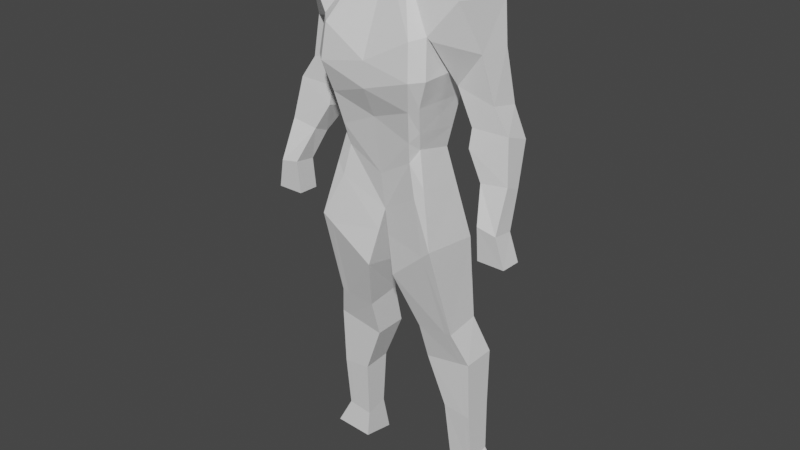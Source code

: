 # Source: HumanBase.blend  (saved by Blender 2.91.10; exported with 4.5.12 LTS)
import bpy
from mathutils import Matrix  # noqa: F401  (used for matrix-valued properties, if any)

bpy.ops.wm.read_factory_settings(use_empty=True)
scene = bpy.context.scene
scene.name = 'Scene'

# ---- collections
col_collection = bpy.data.collections.new('Collection'); scene.collection.children.link(col_collection)

# ---- world
world_world = bpy.data.worlds.new('World'); scene.world = world_world
world_world.use_nodes = True; world_world.node_tree.nodes.clear()
_N = world_world.node_tree.nodes; _L = world_world.node_tree.links
n0 = _N.new('ShaderNodeOutputWorld'); n0.name = 'World Output'; n0.location = (300, 300)
n1 = _N.new('ShaderNodeBackground'); n1.name = 'Background'; n1.location = (10, 300)
n1.inputs[0].default_value = (0.05088, 0.05088, 0.05088, 1.0)
_L.new(n1.outputs[0], n0.inputs[0])
n0.is_active_output = True
world_world.color = (0.05088, 0.05088, 0.05088)
world_world.use_sun_shadow = False
world_world.sun_shadow_jitter_overblur = 0.0

# ---- meshes
me_plane = bpy.data.meshes.new('Plane')
me_plane.from_pydata([(-0.2151, 0.3215, -0.07029), (0.0, -0.03089, -0.1231), (-0.1139, 1.18, -0.1253), (0.0, 1.174, -0.1253), (-0.348, -0.5702, -0.1407), (-0.1551, -0.5892, -0.1407), (-0.4164, -1.368, -0.189), (-0.2827, -1.387, -0.189), (-0.2873, 0.87, -0.1846), (0.0, 0.7593, -0.1385), (-0.4155, 1.027, -0.2044), (-0.3001, 0.8401, -0.1846), (-0.5249, 0.5792, -0.1443), (-0.4157, 0.442, -0.1177), (-0.648, 0.06552, 0.03038), (-0.5479, 0.08426, 0.03038), (-0.6877, -0.08108, 0.01519), (-0.5463, -0.08065, 0.01519), (-0.3251, -0.1282, -0.1231), (-0.07497, -0.3655, -0.1297), (-0.4116, -0.7725, -0.1978), (-0.1607, -0.8156, -0.1978), (-0.4141, -1.088, -0.189), (-0.2625, -1.073, -0.189), (-0.6082, 0.4466, -0.1177), (-0.415, 0.3649, -0.09495), (-0.6404, 0.2482, -0.02659), (-0.4971, 0.2283, -0.02659), (-0.4685, 0.8318, -0.1481), (-0.3307, 0.6581, -0.1367), (-0.3057, 0.7277, -0.1385), (0.0, 0.5816, -0.1187), (-0.4981, -1.589, -0.2418), (-0.288, -1.6, -0.2418), (-0.1108, 1.353, -0.1187), (0.0, 1.335, -0.1187), (-0.2151, 0.3673, 0.1245), (0.0, 0.006476, 0.115), (-0.1139, 1.187, 0.08862), (0.0, 1.181, 0.08862), (-0.348, -0.5922, 0.04466), (-0.1551, -0.6111, 0.04466), (-0.4164, -1.396, -0.06743), (-0.2827, -1.415, -0.06743), (-0.2873, 0.9101, 0.1798), (0.0, 0.7678, 0.2564), (-0.4155, 1.076, 0.1361), (-0.3001, 0.8912, 0.1666), (-0.5249, 0.6134, 0.01266), (-0.4157, 0.4914, 0.01646), (-0.648, 0.08071, 0.1418), (-0.5479, 0.09946, 0.1418), (-0.6877, -0.07729, 0.1266), (-0.5463, -0.07685, 0.1266), (-0.3251, -0.0886, 0.1941), (-0.07497, -0.3083, 0.1524), (-0.4116, -0.7747, -0.01908), (-0.1607, -0.8178, -0.01908), (-0.4141, -1.099, -0.03446), (-0.2625, -1.084, -0.03446), (-0.6082, 0.496, 0.01646), (-0.415, 0.3991, 0.03545), (-0.6404, 0.2824, 0.05444), (-0.4971, 0.2624, 0.05444), (-0.4685, 0.8356, 0.03165), (-0.3307, 0.6619, 0.01266), (-0.3057, 0.7252, 0.2051), (0.0, 0.6407, 0.2564), (-0.4981, -1.552, -0.05864), (-0.288, -1.563, -0.05864), (-0.1108, 1.274, 0.08862), (0.0, 1.255, 0.08862), (-0.1748, 0.2554, -0.1017), (-0.09252, 1.179, -0.1253), (-0.3118, -0.5737, -0.1407), (-0.3913, -1.371, -0.189), (-0.2334, 0.8493, -0.176), (-0.2782, -0.1726, -0.1243), (-0.3646, -0.7806, -0.1978), (-0.3857, -1.085, -0.189), (-0.2484, 0.7003, -0.1348), (-0.4587, -1.591, -0.2418), (-0.09004, 1.349, -0.1187), (-0.1748, 0.2997, 0.1515), (-0.09252, 1.185, 0.08862), (-0.3118, -0.5957, 0.04466), (-0.3913, -1.4, -0.06743), (-0.2334, 0.8924, 0.2358), (-0.2782, -0.1298, 0.1863), (-0.3646, -0.7828, -0.01908), (-0.3857, -1.096, -0.03446), (-0.2484, 0.7183, 0.2564), (-0.4587, -1.554, -0.05864), (-0.09004, 1.27, 0.08862), (-0.2618, 0.5803, -0.1042), (0.0, 0.3881, -0.1008), (-0.2618, 0.5929, 0.1918), (0.0, 0.49, 0.1861), (-0.2163, 0.5682, 0.2139), (-0.2163, 0.5443, -0.1036), (-0.02822, -0.1568, -0.1256), (-0.2565, 0.1522, -0.09016), (-0.02822, -0.112, 0.1291), (-0.2565, 0.1957, 0.1507), (-0.2137, 0.138, 0.1646), (-0.2137, 0.09432, -0.1102), (-0.2337, 0.4247, -0.08381), (-0.2337, 0.4572, 0.1514), (-0.1913, 0.3706, -0.1024), (0.0, 0.1361, -0.1142), (0.0, 0.1992, 0.1434), (-0.1913, 0.4067, 0.1764)], [], [(76, 73, 3, 9), (77, 74, 4, 18), (79, 75, 6, 22), (80, 76, 9, 31), (8, 11, 10, 2), (29, 13, 12, 28), (27, 15, 14, 26), (15, 17, 16, 14), (105, 77, 18, 101), (74, 78, 20, 4), (78, 79, 22, 20), (13, 25, 24, 12), (25, 27, 26, 24), (11, 29, 28, 10), (99, 80, 31, 95), (75, 81, 32, 6), (73, 82, 35, 3), (87, 45, 39, 84), (88, 54, 40, 85), (90, 58, 42, 86), (91, 67, 45, 87), (44, 38, 46, 47), (65, 64, 48, 49), (63, 62, 50, 51), (51, 50, 52, 53), (104, 103, 54, 88), (85, 40, 56, 89), (89, 56, 58, 90), (49, 48, 60, 61), (61, 60, 62, 63), (47, 46, 64, 65), (98, 97, 67, 91), (86, 42, 68, 92), (84, 39, 71, 93), (24, 26, 62, 60), (17, 15, 51, 53), (34, 2, 38, 70), (15, 27, 63, 51), (101, 18, 54, 103), (5, 19, 55, 41), (10, 28, 64, 46), (106, 0, 36, 107), (2, 10, 46, 38), (13, 29, 65, 49), (4, 20, 56, 40), (11, 8, 44, 47), (23, 21, 57, 59), (8, 30, 66, 44), (28, 12, 48, 64), (20, 22, 58, 56), (29, 11, 47, 65), (18, 4, 40, 54), (7, 23, 59, 43), (81, 33, 69, 92), (100, 1, 37, 102), (26, 14, 50, 62), (6, 32, 68, 42), (12, 24, 60, 48), (25, 13, 49, 61), (33, 7, 43, 69), (22, 6, 42, 58), (27, 25, 61, 63), (16, 17, 53, 52), (82, 34, 70, 93), (21, 5, 41, 57), (14, 16, 52, 50), (35, 82, 93, 71), (32, 81, 92, 68), (38, 84, 93, 70), (43, 86, 92, 69), (96, 98, 91, 66), (57, 89, 90, 59), (41, 85, 89, 57), (102, 104, 88, 55), (66, 91, 87, 44), (59, 90, 86, 43), (55, 88, 85, 41), (44, 87, 84, 38), (2, 34, 82, 73), (7, 33, 81, 75), (94, 30, 80, 99), (21, 23, 79, 78), (5, 21, 78, 74), (100, 19, 77, 105), (30, 8, 76, 80), (23, 7, 75, 79), (19, 5, 74, 77), (8, 2, 73, 76), (106, 94, 99, 108), (107, 111, 98, 96), (30, 94, 96, 66), (111, 110, 97, 98), (108, 99, 95, 109), (1, 100, 105, 72), (37, 83, 104, 102), (19, 100, 102, 55), (0, 101, 103, 36), (83, 36, 103, 104), (72, 105, 101, 0), (72, 108, 109, 1), (83, 37, 110, 111), (36, 83, 111, 107), (0, 106, 108, 72), (94, 106, 107, 96)])
_uv = me_plane.uv_layers.new(name='UVMap')
_uv.uv.foreach_set('vector', [0.1874, 0.6896, 0.1874, 1.0, 1.0, 1.0, 1.0, 0.6896, 0.1874, 0.0, 0.1874, 0.0, 0.0, 0.0, 0.0, 0.0, 0.1874, 0.0, 0.1874, 0.0, 0.0, 0.0, 0.0, 0.0, 0.1874, 0.5669, 0.1874, 0.6896, 1.0, 0.6896, 1.0, 0.5669, 0.0, 0.6896, 0.0, 0.6896, 0.0, 1.0, 0.0, 1.0, 0.0, 0.6896, 0.0, 0.6896, 0.0, 1.0, 0.0, 1.0, 0.0, 0.6896, 0.0, 0.6896, 0.0, 1.0, 0.0, 1.0, 0.0, 0.6896, 0.0, 0.6896, 0.0, 1.0, 0.0, 1.0, 0.1874, 0.0, 0.1874, 0.0, 0.0, 0.0, 0.0, 0.0, 0.1874, 0.0, 0.1874, 0.0, 0.0, 0.0, 0.0, 0.0, 0.1874, 0.0, 0.1874, 0.0, 0.0, 0.0, 0.0, 0.0, 0.0, 0.6896, 0.0, 0.6896, 0.0, 1.0, 0.0, 1.0, 0.0, 0.6896, 0.0, 0.6896, 0.0, 1.0, 0.0, 1.0, 0.0, 0.6896, 0.0, 0.6896, 0.0, 1.0, 0.0, 1.0, 0.1874, 0.3709, 0.1874, 0.5669, 1.0, 0.5669, 1.0, 0.3709, 0.1874, 0.0, 0.1874, 0.0, 0.0, 0.0, 0.0, 0.0, 0.1874, 1.0, 0.1874, 1.0, 1.0, 1.0, 1.0, 1.0, 0.1874, 0.6896, 1.0, 0.6896, 1.0, 1.0, 0.1874, 1.0, 0.1874, 0.0, 0.0, 0.0, 0.0, 0.0, 0.1874, 0.0, 0.1874, 0.0, 0.0, 0.0, 0.0, 0.0, 0.1874, 0.0, 0.1874, 0.5669, 1.0, 0.5669, 1.0, 0.6896, 0.1874, 0.6896, 0.0, 0.6896, 0.0, 1.0, 0.0, 1.0, 0.0, 0.6896, 0.0, 0.6896, 0.0, 1.0, 0.0, 1.0, 0.0, 0.6896, 0.0, 0.6896, 0.0, 1.0, 0.0, 1.0, 0.0, 0.6896, 0.0, 0.6896, 0.0, 1.0, 0.0, 1.0, 0.0, 0.6896, 0.1874, 0.0, 0.0, 0.0, 0.0, 0.0, 0.1874, 0.0, 0.1874, 0.0, 0.0, 0.0, 0.0, 0.0, 0.1874, 0.0, 0.1874, 0.0, 0.0, 0.0, 0.0, 0.0, 0.1874, 0.0, 0.0, 0.6896, 0.0, 1.0, 0.0, 1.0, 0.0, 0.6896, 0.0, 0.6896, 0.0, 1.0, 0.0, 1.0, 0.0, 0.6896, 0.0, 0.6896, 0.0, 1.0, 0.0, 1.0, 0.0, 0.6896, 0.1874, 0.3709, 1.0, 0.3709, 1.0, 0.5669, 0.1874, 0.5669, 0.1874, 0.0, 0.0, 0.0, 0.0, 0.0, 0.1874, 0.0, 0.1874, 1.0, 1.0, 1.0, 1.0, 1.0, 0.1874, 1.0, 0.0, 1.0, 0.0, 1.0, 0.0, 1.0, 0.0, 1.0, 0.0, 0.6896, 0.0, 0.6896, 0.0, 0.6896, 0.0, 0.6896, 0.0, 1.0, 0.0, 1.0, 0.0, 1.0, 0.0, 1.0, 0.0, 0.6896, 0.0, 0.6896, 0.0, 0.6896, 0.0, 0.6896, 0.0, 0.0, 0.0, 0.0, 0.0, 0.0, 0.0, 0.0, 1.0, 0.0, 1.0, 0.0, 1.0, 0.0, 1.0, 0.0, 0.0, 1.0, 0.0, 1.0, 0.0, 1.0, 0.0, 1.0, 0.0, 0.1478, 0.0, 0.0, 0.0, 0.0, 0.0, 0.1478, 0.0, 1.0, 0.0, 1.0, 0.0, 1.0, 0.0, 1.0, 0.0, 0.6896, 0.0, 0.6896, 0.0, 0.6896, 0.0, 0.6896, 0.0, 0.0, 0.0, 0.0, 0.0, 0.0, 0.0, 0.0, 0.0, 0.6896, 0.0, 0.6896, 0.0, 0.6896, 0.0, 0.6896, 1.0, 0.0, 1.0, 0.0, 1.0, 0.0, 1.0, 0.0, 0.0, 0.6896, 0.0, 0.5669, 0.0, 0.5669, 0.0, 0.6896, 0.0, 1.0, 0.0, 1.0, 0.0, 1.0, 0.0, 1.0, 0.0, 0.0, 0.0, 0.0, 0.0, 0.0, 0.0, 0.0, 0.0, 0.6896, 0.0, 0.6896, 0.0, 0.6896, 0.0, 0.6896, 0.0, 0.0, 0.0, 0.0, 0.0, 0.0, 0.0, 0.0, 1.0, 0.0, 1.0, 0.0, 1.0, 0.0, 1.0, 0.0, 0.1874, 0.0, 1.0, 0.0, 1.0, 0.0, 0.1874, 0.0, 1.0, 0.0, 1.0, 0.0, 1.0, 0.0, 1.0, 0.0, 0.0, 1.0, 0.0, 1.0, 0.0, 1.0, 0.0, 1.0, 0.0, 0.0, 0.0, 0.0, 0.0, 0.0, 0.0, 0.0, 0.0, 1.0, 0.0, 1.0, 0.0, 1.0, 0.0, 1.0, 0.0, 0.6896, 0.0, 0.6896, 0.0, 0.6896, 0.0, 0.6896, 1.0, 0.0, 1.0, 0.0, 1.0, 0.0, 1.0, 0.0, 0.0, 0.0, 0.0, 0.0, 0.0, 0.0, 0.0, 0.0, 0.0, 0.6896, 0.0, 0.6896, 0.0, 0.6896, 0.0, 0.6896, 0.0, 1.0, 0.0, 0.6896, 0.0, 0.6896, 0.0, 1.0, 0.1874, 1.0, 0.0, 1.0, 0.0, 1.0, 0.1874, 1.0, 1.0, 0.0, 1.0, 0.0, 1.0, 0.0, 1.0, 0.0, 0.0, 1.0, 0.0, 1.0, 0.0, 1.0, 0.0, 1.0, 1.0, 1.0, 0.1874, 1.0, 0.1874, 1.0, 1.0, 1.0, 0.0, 0.0, 0.1874, 0.0, 0.1874, 0.0, 0.0, 0.0, 0.0, 1.0, 0.1874, 1.0, 0.1874, 1.0, 0.0, 1.0, 1.0, 0.0, 0.1874, 0.0, 0.1874, 0.0, 1.0, 0.0, 0.0, 0.3709, 0.1874, 0.3709, 0.1874, 0.5669, 0.0, 0.5669, 1.0, 0.0, 0.1874, 0.0, 0.1874, 0.0, 1.0, 0.0, 1.0, 0.0, 0.1874, 0.0, 0.1874, 0.0, 1.0, 0.0, 1.0, 0.0, 0.1874, 0.0, 0.1874, 0.0, 1.0, 0.0, 0.0, 0.5669, 0.1874, 0.5669, 0.1874, 0.6896, 0.0, 0.6896, 1.0, 0.0, 0.1874, 0.0, 0.1874, 0.0, 1.0, 0.0, 1.0, 0.0, 0.1874, 0.0, 0.1874, 0.0, 1.0, 0.0, 0.0, 0.6896, 0.1874, 0.6896, 0.1874, 1.0, 0.0, 1.0, 0.0, 1.0, 0.0, 1.0, 0.1874, 1.0, 0.1874, 1.0, 1.0, 0.0, 1.0, 0.0, 0.1874, 0.0, 0.1874, 0.0, 0.0, 0.3709, 0.0, 0.5669, 0.1874, 0.5669, 0.1874, 0.3709, 1.0, 0.0, 1.0, 0.0, 0.1874, 0.0, 0.1874, 0.0, 1.0, 0.0, 1.0, 0.0, 0.1874, 0.0, 0.1874, 0.0, 1.0, 0.0, 1.0, 0.0, 0.1874, 0.0, 0.1874, 0.0, 0.0, 0.5669, 0.0, 0.6896, 0.1874, 0.6896, 0.1874, 0.5669, 1.0, 0.0, 1.0, 0.0, 0.1874, 0.0, 0.1874, 0.0, 1.0, 0.0, 1.0, 0.0, 0.1874, 0.0, 0.1874, 0.0, 0.0, 0.6896, 0.0, 1.0, 0.1874, 1.0, 0.1874, 0.6896, 0.0, 0.1478, 0.0, 0.3709, 0.1874, 0.3709, 0.1874, 0.1478, 0.0, 0.1478, 0.1874, 0.1478, 0.1874, 0.3709, 0.0, 0.3709, 0.0, 0.5669, 0.0, 0.3709, 0.0, 0.3709, 0.0, 0.5669, 0.1874, 0.1478, 1.0, 0.1478, 1.0, 0.3709, 0.1874, 0.3709, 0.1874, 0.1478, 0.1874, 0.3709, 1.0, 0.3709, 1.0, 0.1478, 1.0, 0.0, 1.0, 0.0, 0.1874, 0.0, 0.1874, 0.0, 1.0, 0.0, 0.1874, 0.0, 0.1874, 0.0, 1.0, 0.0, 1.0, 0.0, 1.0, 0.0, 1.0, 0.0, 1.0, 0.0, 0.0, 0.0, 0.0, 0.0, 0.0, 0.0, 0.0, 0.0, 0.1874, 0.0, 0.0, 0.0, 0.0, 0.0, 0.1874, 0.0, 0.1874, 0.0, 0.1874, 0.0, 0.0, 0.0, 0.0, 0.0, 0.1874, 0.0, 0.1874, 0.1478, 1.0, 0.1478, 1.0, 0.0, 0.1874, 0.0, 1.0, 0.0, 1.0, 0.1478, 0.1874, 0.1478, 0.0, 0.0, 0.1874, 0.0, 0.1874, 0.1478, 0.0, 0.1478, 0.0, 0.0, 0.0, 0.1478, 0.1874, 0.1478, 0.1874, 0.0, 0.0, 0.3709, 0.0, 0.1478, 0.0, 0.1478, 0.0, 0.3709])
me_plane.use_remesh_fix_poles = True
me_plane.use_remesh_preserve_attributes = False
me_plane.use_mirror_vertex_groups = False
me_plane.update()

# ---- objects
ob_empty = bpy.data.objects.new('Empty', None)
ob_plane = bpy.data.objects.new('Plane', me_plane)
ob_empty_001 = bpy.data.objects.new('Empty.001', None)

# ---- transforms, parenting, visibility, modifiers, constraints
ob_empty.location = (1.515, -0.01759, 0.0)
ob_empty.rotation_euler = (1.571, -0.0, 0.0)
ob_empty.empty_display_type = 'IMAGE'
ob_empty.empty_display_size = 5.0
ob_empty.use_empty_image_alpha = True
ob_empty.color = (1.0, 1.0, 1.0, 0.0922)
ob_empty.lineart.crease_threshold = 0.0
ob_plane.location = (0.0, 0.0, 0.0)
ob_plane.rotation_euler = (1.571, -0.0, 0.0)
ob_plane.lineart.crease_threshold = 0.0
_m = ob_plane.modifiers.new('Mirror', 'MIRROR')
_m.use_clip = True
ob_empty_001.location = (1.515, 1.964, 0.0)
ob_empty_001.rotation_euler = (1.571, -0.0, 4.712)
ob_empty_001.empty_display_type = 'IMAGE'
ob_empty_001.empty_display_size = 5.0
ob_empty_001.use_empty_image_alpha = True
ob_empty_001.color = (1.0, 1.0, 1.0, 0.0922)
ob_empty_001.lineart.crease_threshold = 0.0

# ---- collection membership
col_collection.objects.link(ob_empty)
col_collection.objects.link(ob_plane)
col_collection.objects.link(ob_empty_001)

# ---- scene / render settings (as saved in the file)
scene.frame_start = 1; scene.frame_end = 250; scene.frame_set(1)
scene.render.engine = 'BLENDER_EEVEE_NEXT'
scene.cycles.use_denoising = False
scene.cycles.samples = 128
scene.cycles.sampling_pattern = 'TABULATED_SOBOL'
scene.cycles.use_adaptive_sampling = False
scene.cycles.use_light_tree = False
scene.view_settings.view_transform = 'Filmic'
bpy.context.view_layer.update()

# ---- added for rendering (the .blend has no active camera and no usable light): camera, sun
cam_auto = bpy.data.cameras.new('AutoCamera')
cam_auto.lens = 50.0
cam_auto.sensor_width = 36.0
cam_auto.clip_end = 1000.0
ob_auto_camera = bpy.data.objects.new('AutoCamera', cam_auto)
scene.collection.objects.link(ob_auto_camera)
ob_auto_camera.location = (3.04873, -3.66577, 2.31534)
ob_auto_camera.rotation_euler = (1.09748, -7.21219e-08, 0.694738)
scene.camera = ob_auto_camera
light_auto_sun = bpy.data.lights.new('AutoSun', 'SUN')
light_auto_sun.energy = 3.0
light_auto_sun.angle = 0.0523599
ob_auto_sun = bpy.data.objects.new('AutoSun', light_auto_sun)
scene.collection.objects.link(ob_auto_sun)
ob_auto_sun.rotation_euler = (0.872665, 0.174533, 0.523599)
bpy.context.view_layer.update()
